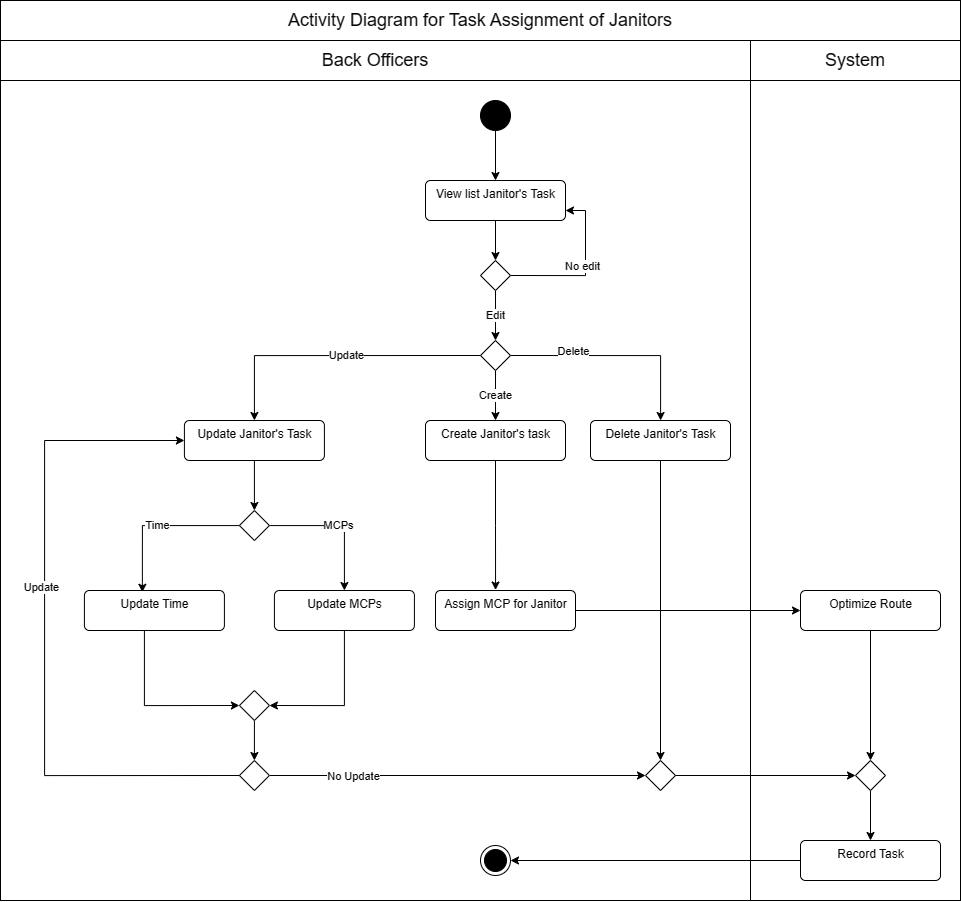

The diagram above was exported from draw.io. Its source (the exported page's mxGraphModel, read from the mxfile embedded in the PNG):
<mxGraphModel dx="2759" dy="984" grid="1" gridSize="10" guides="1" tooltips="1" connect="1" arrows="1" fold="1" page="1" pageScale="1" pageWidth="850" pageHeight="1100" math="0" shadow="0">
  <root>
    <mxCell id="0" />
    <mxCell id="1" parent="0" />
    <mxCell id="H9A4XiYN77jk8-SDWDu1-1" value="" style="rounded=0;whiteSpace=wrap;html=1;" parent="1" vertex="1">
      <mxGeometry x="600" y="230" width="210" height="820" as="geometry" />
    </mxCell>
    <mxCell id="H9A4XiYN77jk8-SDWDu1-2" value="" style="rounded=0;whiteSpace=wrap;html=1;" parent="1" vertex="1">
      <mxGeometry x="-150" y="230" width="750" height="820" as="geometry" />
    </mxCell>
    <mxCell id="H9A4XiYN77jk8-SDWDu1-3" value="&lt;font style=&quot;font-size: 18px;&quot;&gt;System&lt;/font&gt;" style="rounded=0;whiteSpace=wrap;html=1;" parent="1" vertex="1">
      <mxGeometry x="600" y="190" width="210" height="40" as="geometry" />
    </mxCell>
    <mxCell id="H9A4XiYN77jk8-SDWDu1-83" style="edgeStyle=orthogonalEdgeStyle;rounded=0;orthogonalLoop=1;jettySize=auto;html=1;startArrow=none;" parent="1" source="H9A4XiYN77jk8-SDWDu1-5" target="H9A4XiYN77jk8-SDWDu1-7" edge="1">
      <mxGeometry relative="1" as="geometry">
        <mxPoint x="345" y="159.9999999999999" as="sourcePoint" />
      </mxGeometry>
    </mxCell>
    <mxCell id="H9A4XiYN77jk8-SDWDu1-6" style="edgeStyle=orthogonalEdgeStyle;rounded=0;orthogonalLoop=1;jettySize=auto;html=1;entryX=0.5;entryY=0;entryDx=0;entryDy=0;" parent="1" source="H9A4XiYN77jk8-SDWDu1-7" edge="1">
      <mxGeometry relative="1" as="geometry">
        <mxPoint x="345.0000000000002" y="410" as="targetPoint" />
      </mxGeometry>
    </mxCell>
    <mxCell id="H9A4XiYN77jk8-SDWDu1-7" value="View list Janitor's Task" style="html=1;align=center;verticalAlign=top;rounded=1;absoluteArcSize=1;arcSize=10;dashed=0;" parent="1" vertex="1">
      <mxGeometry x="275" y="330" width="140" height="40" as="geometry" />
    </mxCell>
    <mxCell id="H9A4XiYN77jk8-SDWDu1-14" value="&lt;font style=&quot;font-size: 18px;&quot;&gt;Back Officers&lt;/font&gt;" style="rounded=0;whiteSpace=wrap;html=1;" parent="1" vertex="1">
      <mxGeometry x="-150" y="190" width="750" height="40" as="geometry" />
    </mxCell>
    <mxCell id="H9A4XiYN77jk8-SDWDu1-33" style="edgeStyle=orthogonalEdgeStyle;rounded=0;orthogonalLoop=1;jettySize=auto;html=1;exitX=1;exitY=0.5;exitDx=0;exitDy=0;" parent="1" source="kCz16605F7bNtAqFm_QB-5" target="H9A4XiYN77jk8-SDWDu1-40" edge="1">
      <mxGeometry relative="1" as="geometry">
        <Array as="points">
          <mxPoint x="510" y="505" />
        </Array>
        <mxPoint x="369.9999999999998" y="510.0000000000002" as="sourcePoint" />
      </mxGeometry>
    </mxCell>
    <mxCell id="kCz16605F7bNtAqFm_QB-48" value="Delete" style="edgeLabel;html=1;align=center;verticalAlign=middle;resizable=0;points=[];" vertex="1" connectable="0" parent="H9A4XiYN77jk8-SDWDu1-33">
      <mxGeometry x="-0.4183" y="5" relative="1" as="geometry">
        <mxPoint as="offset" />
      </mxGeometry>
    </mxCell>
    <mxCell id="H9A4XiYN77jk8-SDWDu1-87" style="edgeStyle=orthogonalEdgeStyle;rounded=0;orthogonalLoop=1;jettySize=auto;html=1;entryX=0.5;entryY=0;entryDx=0;entryDy=0;exitX=0;exitY=0.5;exitDx=0;exitDy=0;" parent="1" source="kCz16605F7bNtAqFm_QB-5" target="H9A4XiYN77jk8-SDWDu1-38" edge="1">
      <mxGeometry relative="1" as="geometry">
        <mxPoint x="320.00000000000045" y="510.0000000000002" as="sourcePoint" />
      </mxGeometry>
    </mxCell>
    <mxCell id="kCz16605F7bNtAqFm_QB-47" value="Update" style="edgeLabel;html=1;align=center;verticalAlign=middle;resizable=0;points=[];" vertex="1" connectable="0" parent="H9A4XiYN77jk8-SDWDu1-87">
      <mxGeometry x="-0.0813" y="-1" relative="1" as="geometry">
        <mxPoint as="offset" />
      </mxGeometry>
    </mxCell>
    <mxCell id="kCz16605F7bNtAqFm_QB-2" value="Create" style="edgeStyle=orthogonalEdgeStyle;rounded=0;orthogonalLoop=1;jettySize=auto;html=1;entryX=0.5;entryY=0;entryDx=0;entryDy=0;exitX=0.5;exitY=1;exitDx=0;exitDy=0;" edge="1" parent="1" source="kCz16605F7bNtAqFm_QB-5" target="H9A4XiYN77jk8-SDWDu1-36">
      <mxGeometry relative="1" as="geometry">
        <mxPoint x="345.0000000000002" y="530" as="sourcePoint" />
      </mxGeometry>
    </mxCell>
    <mxCell id="kCz16605F7bNtAqFm_QB-51" style="edgeStyle=orthogonalEdgeStyle;rounded=0;orthogonalLoop=1;jettySize=auto;html=1;entryX=0.429;entryY=-0.012;entryDx=0;entryDy=0;entryPerimeter=0;" edge="1" parent="1" source="H9A4XiYN77jk8-SDWDu1-36" target="kCz16605F7bNtAqFm_QB-26">
      <mxGeometry relative="1" as="geometry" />
    </mxCell>
    <mxCell id="H9A4XiYN77jk8-SDWDu1-36" value="Create Janitor's task" style="html=1;align=center;verticalAlign=top;rounded=1;absoluteArcSize=1;arcSize=10;dashed=0;" parent="1" vertex="1">
      <mxGeometry x="275" y="570" width="140" height="40" as="geometry" />
    </mxCell>
    <mxCell id="kCz16605F7bNtAqFm_QB-6" style="edgeStyle=orthogonalEdgeStyle;rounded=0;orthogonalLoop=1;jettySize=auto;html=1;entryX=0.5;entryY=0;entryDx=0;entryDy=0;" edge="1" parent="1" source="H9A4XiYN77jk8-SDWDu1-38" target="kCz16605F7bNtAqFm_QB-3">
      <mxGeometry relative="1" as="geometry" />
    </mxCell>
    <mxCell id="H9A4XiYN77jk8-SDWDu1-38" value="Update Janitor's Task" style="html=1;align=center;verticalAlign=top;rounded=1;absoluteArcSize=1;arcSize=10;dashed=0;" parent="1" vertex="1">
      <mxGeometry x="33.91" y="569.9999999999998" width="140" height="40" as="geometry" />
    </mxCell>
    <mxCell id="kCz16605F7bNtAqFm_QB-20" style="edgeStyle=orthogonalEdgeStyle;rounded=0;orthogonalLoop=1;jettySize=auto;html=1;entryX=0.5;entryY=0;entryDx=0;entryDy=0;" edge="1" parent="1" source="H9A4XiYN77jk8-SDWDu1-40" target="kCz16605F7bNtAqFm_QB-19">
      <mxGeometry relative="1" as="geometry" />
    </mxCell>
    <mxCell id="H9A4XiYN77jk8-SDWDu1-40" value="Delete Janitor's Task" style="html=1;align=center;verticalAlign=top;rounded=1;absoluteArcSize=1;arcSize=10;dashed=0;" parent="1" vertex="1">
      <mxGeometry x="440" y="570" width="140" height="40" as="geometry" />
    </mxCell>
    <mxCell id="kCz16605F7bNtAqFm_QB-52" style="edgeStyle=orthogonalEdgeStyle;rounded=0;orthogonalLoop=1;jettySize=auto;html=1;entryX=0.5;entryY=0;entryDx=0;entryDy=0;" edge="1" parent="1" source="H9A4XiYN77jk8-SDWDu1-77" target="kCz16605F7bNtAqFm_QB-36">
      <mxGeometry relative="1" as="geometry" />
    </mxCell>
    <mxCell id="H9A4XiYN77jk8-SDWDu1-77" value="Optimize Route" style="html=1;align=center;verticalAlign=top;rounded=1;absoluteArcSize=1;arcSize=10;dashed=0;" parent="1" vertex="1">
      <mxGeometry x="650" y="740" width="140" height="40" as="geometry" />
    </mxCell>
    <mxCell id="H9A4XiYN77jk8-SDWDu1-96" style="edgeStyle=orthogonalEdgeStyle;rounded=0;orthogonalLoop=1;jettySize=auto;html=1;entryX=1;entryY=0.75;entryDx=0;entryDy=0;exitX=1;exitY=0.5;exitDx=0;exitDy=0;" parent="1" source="kCz16605F7bNtAqFm_QB-4" target="H9A4XiYN77jk8-SDWDu1-7" edge="1">
      <mxGeometry relative="1" as="geometry">
        <Array as="points">
          <mxPoint x="435" y="425" />
          <mxPoint x="435" y="360" />
        </Array>
        <mxPoint x="369.9999999999998" y="430" as="sourcePoint" />
      </mxGeometry>
    </mxCell>
    <mxCell id="H9A4XiYN77jk8-SDWDu1-97" value="No edit" style="edgeLabel;html=1;align=center;verticalAlign=middle;resizable=0;points=[];" parent="H9A4XiYN77jk8-SDWDu1-96" vertex="1" connectable="0">
      <mxGeometry x="0.0568" y="4" relative="1" as="geometry">
        <mxPoint as="offset" />
      </mxGeometry>
    </mxCell>
    <mxCell id="j7ley6sMLknbtNHLx9gz-2" value="Edit" style="edgeStyle=orthogonalEdgeStyle;rounded=0;orthogonalLoop=1;jettySize=auto;html=1;entryX=0.5;entryY=0;entryDx=0;entryDy=0;exitX=0.5;exitY=1;exitDx=0;exitDy=0;" parent="1" source="kCz16605F7bNtAqFm_QB-4" edge="1">
      <mxGeometry relative="1" as="geometry">
        <mxPoint x="345.0000000000002" y="450" as="sourcePoint" />
        <mxPoint x="345.0000000000002" y="490" as="targetPoint" />
      </mxGeometry>
    </mxCell>
    <mxCell id="H9A4XiYN77jk8-SDWDu1-5" value="" style="ellipse;fillColor=strokeColor;" parent="1" vertex="1">
      <mxGeometry x="330" y="250" width="30" height="30" as="geometry" />
    </mxCell>
    <mxCell id="kCz16605F7bNtAqFm_QB-9" value="Time" style="edgeStyle=orthogonalEdgeStyle;rounded=0;orthogonalLoop=1;jettySize=auto;html=1;entryX=0.414;entryY=0.044;entryDx=0;entryDy=0;entryPerimeter=0;" edge="1" parent="1" source="kCz16605F7bNtAqFm_QB-3" target="kCz16605F7bNtAqFm_QB-7">
      <mxGeometry relative="1" as="geometry" />
    </mxCell>
    <mxCell id="kCz16605F7bNtAqFm_QB-10" value="MCPs" style="edgeStyle=orthogonalEdgeStyle;rounded=0;orthogonalLoop=1;jettySize=auto;html=1;entryX=0.5;entryY=0;entryDx=0;entryDy=0;" edge="1" parent="1" source="kCz16605F7bNtAqFm_QB-3">
      <mxGeometry relative="1" as="geometry">
        <mxPoint x="193.91" y="740" as="targetPoint" />
      </mxGeometry>
    </mxCell>
    <mxCell id="kCz16605F7bNtAqFm_QB-3" value="" style="rhombus;" vertex="1" parent="1">
      <mxGeometry x="88.91" y="660" width="30" height="30" as="geometry" />
    </mxCell>
    <mxCell id="kCz16605F7bNtAqFm_QB-4" value="" style="rhombus;" vertex="1" parent="1">
      <mxGeometry x="330" y="410" width="30" height="30" as="geometry" />
    </mxCell>
    <mxCell id="kCz16605F7bNtAqFm_QB-5" value="" style="rhombus;" vertex="1" parent="1">
      <mxGeometry x="330" y="490" width="30" height="30" as="geometry" />
    </mxCell>
    <mxCell id="kCz16605F7bNtAqFm_QB-12" style="edgeStyle=orthogonalEdgeStyle;rounded=0;orthogonalLoop=1;jettySize=auto;html=1;entryX=0;entryY=0.5;entryDx=0;entryDy=0;" edge="1" parent="1" source="kCz16605F7bNtAqFm_QB-7" target="kCz16605F7bNtAqFm_QB-11">
      <mxGeometry relative="1" as="geometry">
        <Array as="points">
          <mxPoint x="-6.090000000000003" y="855" />
        </Array>
      </mxGeometry>
    </mxCell>
    <mxCell id="kCz16605F7bNtAqFm_QB-7" value="Update Time" style="html=1;align=center;verticalAlign=top;rounded=1;absoluteArcSize=1;arcSize=10;dashed=0;" vertex="1" parent="1">
      <mxGeometry x="-66.09" y="740" width="140" height="40" as="geometry" />
    </mxCell>
    <mxCell id="kCz16605F7bNtAqFm_QB-14" style="edgeStyle=orthogonalEdgeStyle;rounded=0;orthogonalLoop=1;jettySize=auto;html=1;entryX=1;entryY=0.5;entryDx=0;entryDy=0;" edge="1" parent="1" target="kCz16605F7bNtAqFm_QB-11">
      <mxGeometry relative="1" as="geometry">
        <mxPoint x="193.91" y="780" as="sourcePoint" />
        <Array as="points">
          <mxPoint x="193.91" y="855" />
        </Array>
      </mxGeometry>
    </mxCell>
    <mxCell id="kCz16605F7bNtAqFm_QB-8" value="Update MCPs" style="html=1;align=center;verticalAlign=top;rounded=1;absoluteArcSize=1;arcSize=10;dashed=0;" vertex="1" parent="1">
      <mxGeometry x="123.91" y="740" width="140" height="40" as="geometry" />
    </mxCell>
    <mxCell id="kCz16605F7bNtAqFm_QB-16" style="edgeStyle=orthogonalEdgeStyle;rounded=0;orthogonalLoop=1;jettySize=auto;html=1;entryX=0.5;entryY=0;entryDx=0;entryDy=0;" edge="1" parent="1" source="kCz16605F7bNtAqFm_QB-11" target="kCz16605F7bNtAqFm_QB-15">
      <mxGeometry relative="1" as="geometry" />
    </mxCell>
    <mxCell id="kCz16605F7bNtAqFm_QB-11" value="" style="rhombus;" vertex="1" parent="1">
      <mxGeometry x="88.91" y="840" width="30" height="30" as="geometry" />
    </mxCell>
    <mxCell id="kCz16605F7bNtAqFm_QB-18" style="edgeStyle=orthogonalEdgeStyle;rounded=0;orthogonalLoop=1;jettySize=auto;html=1;entryX=0;entryY=0.5;entryDx=0;entryDy=0;exitX=0;exitY=0.5;exitDx=0;exitDy=0;" edge="1" parent="1" source="kCz16605F7bNtAqFm_QB-15" target="H9A4XiYN77jk8-SDWDu1-38">
      <mxGeometry relative="1" as="geometry">
        <Array as="points">
          <mxPoint x="-106" y="925" />
          <mxPoint x="-106" y="590" />
        </Array>
      </mxGeometry>
    </mxCell>
    <mxCell id="kCz16605F7bNtAqFm_QB-49" value="Update" style="edgeLabel;html=1;align=center;verticalAlign=middle;resizable=0;points=[];" vertex="1" connectable="0" parent="kCz16605F7bNtAqFm_QB-18">
      <mxGeometry x="0.1439" y="4" relative="1" as="geometry">
        <mxPoint as="offset" />
      </mxGeometry>
    </mxCell>
    <mxCell id="kCz16605F7bNtAqFm_QB-21" style="edgeStyle=orthogonalEdgeStyle;rounded=0;orthogonalLoop=1;jettySize=auto;html=1;entryX=0;entryY=0.5;entryDx=0;entryDy=0;" edge="1" parent="1" source="kCz16605F7bNtAqFm_QB-15" target="kCz16605F7bNtAqFm_QB-19">
      <mxGeometry relative="1" as="geometry" />
    </mxCell>
    <mxCell id="kCz16605F7bNtAqFm_QB-50" value="No Update" style="edgeLabel;html=1;align=center;verticalAlign=middle;resizable=0;points=[];" vertex="1" connectable="0" parent="kCz16605F7bNtAqFm_QB-21">
      <mxGeometry x="-0.5597" relative="1" as="geometry">
        <mxPoint as="offset" />
      </mxGeometry>
    </mxCell>
    <mxCell id="kCz16605F7bNtAqFm_QB-15" value="" style="rhombus;" vertex="1" parent="1">
      <mxGeometry x="88.91" y="910" width="30" height="30" as="geometry" />
    </mxCell>
    <mxCell id="kCz16605F7bNtAqFm_QB-40" style="edgeStyle=orthogonalEdgeStyle;rounded=0;orthogonalLoop=1;jettySize=auto;html=1;entryX=0;entryY=0.5;entryDx=0;entryDy=0;" edge="1" parent="1" source="kCz16605F7bNtAqFm_QB-19" target="kCz16605F7bNtAqFm_QB-36">
      <mxGeometry relative="1" as="geometry" />
    </mxCell>
    <mxCell id="kCz16605F7bNtAqFm_QB-19" value="" style="rhombus;" vertex="1" parent="1">
      <mxGeometry x="495" y="910" width="30" height="30" as="geometry" />
    </mxCell>
    <mxCell id="kCz16605F7bNtAqFm_QB-30" style="edgeStyle=orthogonalEdgeStyle;rounded=0;orthogonalLoop=1;jettySize=auto;html=1;entryX=0;entryY=0.5;entryDx=0;entryDy=0;" edge="1" parent="1" source="kCz16605F7bNtAqFm_QB-26" target="H9A4XiYN77jk8-SDWDu1-77">
      <mxGeometry relative="1" as="geometry" />
    </mxCell>
    <mxCell id="kCz16605F7bNtAqFm_QB-26" value="Assign MCP for Janitor" style="html=1;align=center;verticalAlign=top;rounded=1;absoluteArcSize=1;arcSize=10;dashed=0;" vertex="1" parent="1">
      <mxGeometry x="285" y="740" width="140" height="40" as="geometry" />
    </mxCell>
    <mxCell id="kCz16605F7bNtAqFm_QB-43" style="edgeStyle=orthogonalEdgeStyle;rounded=0;orthogonalLoop=1;jettySize=auto;html=1;entryX=0.5;entryY=0;entryDx=0;entryDy=0;" edge="1" parent="1" source="kCz16605F7bNtAqFm_QB-36" target="kCz16605F7bNtAqFm_QB-42">
      <mxGeometry relative="1" as="geometry" />
    </mxCell>
    <mxCell id="kCz16605F7bNtAqFm_QB-36" value="" style="rhombus;" vertex="1" parent="1">
      <mxGeometry x="705" y="910" width="30" height="30" as="geometry" />
    </mxCell>
    <mxCell id="kCz16605F7bNtAqFm_QB-45" style="edgeStyle=orthogonalEdgeStyle;rounded=0;orthogonalLoop=1;jettySize=auto;html=1;entryX=1;entryY=0.5;entryDx=0;entryDy=0;" edge="1" parent="1" source="kCz16605F7bNtAqFm_QB-42" target="kCz16605F7bNtAqFm_QB-44">
      <mxGeometry relative="1" as="geometry" />
    </mxCell>
    <mxCell id="kCz16605F7bNtAqFm_QB-42" value="Record Task" style="html=1;align=center;verticalAlign=top;rounded=1;absoluteArcSize=1;arcSize=10;dashed=0;" vertex="1" parent="1">
      <mxGeometry x="650" y="990" width="140" height="40" as="geometry" />
    </mxCell>
    <mxCell id="kCz16605F7bNtAqFm_QB-44" value="" style="ellipse;html=1;shape=endState;fillColor=strokeColor;" vertex="1" parent="1">
      <mxGeometry x="330" y="995" width="30" height="30" as="geometry" />
    </mxCell>
    <mxCell id="kCz16605F7bNtAqFm_QB-46" value="&lt;font style=&quot;font-size: 18px;&quot;&gt;Activity Diagram for Task Assignment of Janitors&lt;/font&gt;" style="rounded=0;whiteSpace=wrap;html=1;" vertex="1" parent="1">
      <mxGeometry x="-150" y="150" width="960" height="40" as="geometry" />
    </mxCell>
  </root>
</mxGraphModel>